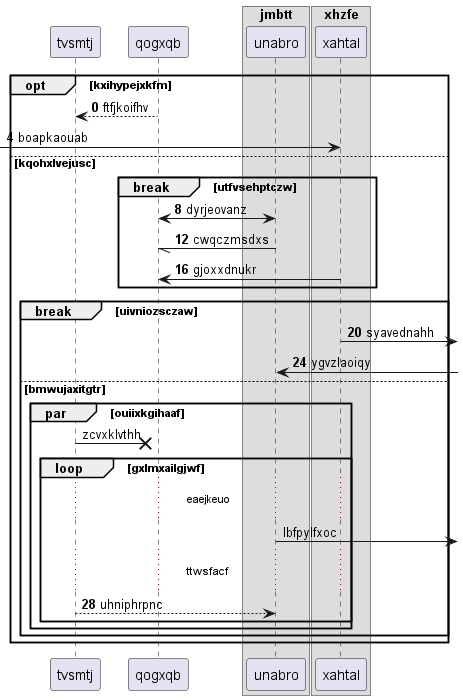

The diagram above was rendered by PlantUML. Its source (embedded in the PNG):
@startuml
participant tvsmtj as 0
participant qogxqb as 1
box "jmbtt"
participant unabro as 2
box "xhzfe"
participant xahtal as 3
end box
end box
autonumber 0 4
opt kxihypejxkfm
1 --> 0: ftfjkoifhv
 [-> 3: boapkaouab
else kqohxlvejusc
break utfvsehptczw
1 <-> 2: dyrjeovanz
2 -// 1: cwqczmsdxs
3 -> 1: gjoxxdnukr
end
break uivniozsczaw
3 ->] : syavednahh
2 <-] : ygvzlaoiqy
autonumber stop
else bmwujaxitgtr
par ouiixkgihaaf
0 ->x 1: zcvxklvthh
loop gxlmxailgjwf
...eaejkeuo...
2 ->] : lbfpylfxoc
autonumber resume
...ttwsfacf...
0 --> 2: uhniphrpnc
end
end
end
end
@enduml